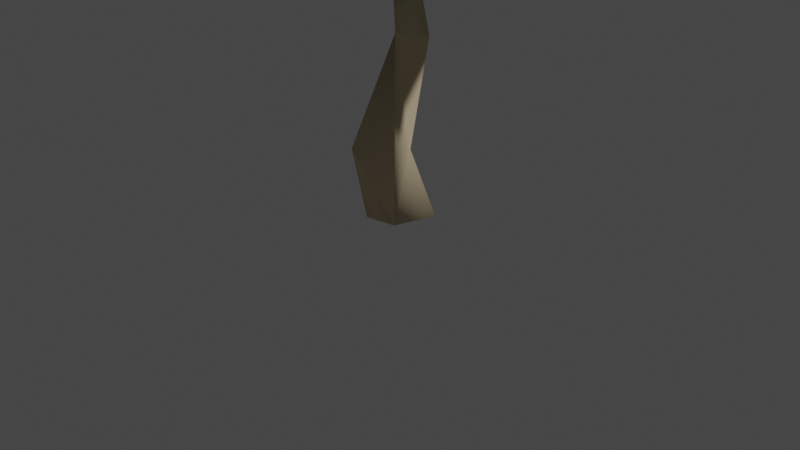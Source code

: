 # Source: Palm.blend  (saved by Blender 2.80.75; exported with 4.5.12 LTS)
import bpy
from mathutils import Matrix  # noqa: F401  (used for matrix-valued properties, if any)

bpy.ops.wm.read_factory_settings(use_empty=True)
scene = bpy.context.scene
scene.name = 'Scene'

# ---- collections
col_collection = bpy.data.collections.new('Collection'); scene.collection.children.link(col_collection)

# ---- materials (node trees are filled in below, after node groups)
mat_wood = bpy.data.materials.new('Wood')
mat_wood.use_transparent_shadow = False
mat_wood.diffuse_color = (0.6667, 0.5451, 0.3569, 1.0)
mat_wood.roughness = 1.0
mat_wood.specular_intensity = 0.33
mat_green_leafs = bpy.data.materials.new('Green_leafs')
mat_green_leafs.use_transparent_shadow = False
mat_green_leafs.diffuse_color = (0.298, 0.5294, 0.4275, 1.0)
mat_green_leafs.roughness = 1.0
mat_green_leafs.specular_intensity = 0.33

# ---- material node trees
mat_wood.use_nodes = True; mat_wood.node_tree.nodes.clear()
_N = mat_wood.node_tree.nodes; _L = mat_wood.node_tree.links
n0 = _N.new('ShaderNodeOutputMaterial'); n0.name = 'Material Output'; n0.location = (300, 300)
n1 = _N.new('ShaderNodeBsdfPrincipled'); n1.name = 'Principled BSDF'; n1.location = (10, 300)
n1.distribution = 'GGX'
n1.subsurface_method = 'BURLEY'
n1.inputs[0].default_value = (0.6667, 0.5451, 0.3569, 1.0)
n1.inputs[2].default_value = 1.0
n1.inputs[3].default_value = 1.45
n1.inputs[13].default_value = 0.33
n1.inputs[27].default_value = (0.0, 0.0, 0.0, 1.0)
n1.inputs[28].default_value = 1.0
_L.new(n1.outputs[0], n0.inputs[0])
n0.is_active_output = True
mat_green_leafs.use_nodes = True; mat_green_leafs.node_tree.nodes.clear()
_N = mat_green_leafs.node_tree.nodes; _L = mat_green_leafs.node_tree.links
n0 = _N.new('ShaderNodeOutputMaterial'); n0.name = 'Material Output'; n0.location = (300, 300)
n1 = _N.new('ShaderNodeBsdfPrincipled'); n1.name = 'Principled BSDF'; n1.location = (10, 300)
n1.distribution = 'GGX'
n1.subsurface_method = 'BURLEY'
n1.inputs[0].default_value = (0.298, 0.5294, 0.4275, 1.0)
n1.inputs[2].default_value = 1.0
n1.inputs[3].default_value = 1.45
n1.inputs[13].default_value = 0.33
n1.inputs[27].default_value = (0.0, 0.0, 0.0, 1.0)
n1.inputs[28].default_value = 1.0
_L.new(n1.outputs[0], n0.inputs[0])
n0.is_active_output = True

# ---- world
world_world = bpy.data.worlds.new('World'); scene.world = world_world
world_world.use_nodes = True; world_world.node_tree.nodes.clear()
_N = world_world.node_tree.nodes; _L = world_world.node_tree.links
n0 = _N.new('ShaderNodeOutputWorld'); n0.name = 'World Output'; n0.location = (300, 300)
n1 = _N.new('ShaderNodeBackground'); n1.name = 'Background'; n1.location = (10, 300)
n1.inputs[0].default_value = (0.05088, 0.05088, 0.05088, 1.0)
_L.new(n1.outputs[0], n0.inputs[0])
n0.is_active_output = True
world_world.color = (0.05088, 0.05088, 0.05088)
world_world.use_sun_shadow = False
world_world.sun_shadow_jitter_overblur = 0.0

# ---- cameras
cam_camera = bpy.data.cameras.new('Camera')
cam_camera.clip_end = 100.0
cam_camera.ortho_scale = 7.314

# ---- lights
light_light = bpy.data.lights.new('Light', 'POINT')
light_light.transmission_factor = 0.0
light_light.energy = 1000.0
light_light.shadow_soft_size = 0.1
light_light.shadow_maximum_resolution = 0.006
light_light.use_absolute_resolution = True

# ---- meshes
me_naturepack_061 = bpy.data.meshes.new('naturePack_061')
me_naturepack_061.from_pydata([(1.391, 0.8346, -1.537), (1.852, 0.1561, -1.844), (1.331, 0.1561, -1.844), (1.792, 0.8346, -1.537), (1.763, 2.029, -1.511), (2.06, 2.029, -1.511), (1.476, 2.918, -1.707), (1.707, 2.918, -1.707), (1.707, 2.918, -1.476), (1.476, 2.918, -1.476), (1.763, 2.029, -1.214), (1.391, 0.8346, -1.135), (1.331, 0.1561, -1.323), (1.367, 0.0, -1.359), (1.367, 0.0, -1.808), (1.816, 0.0, -1.808), (1.816, 0.0, -1.359), (1.852, 0.1561, -1.323), (1.792, 0.8346, -1.135), (2.06, 2.029, -1.214), (1.461, 3.17, -1.461), (1.404, 3.084, -1.779), (1.404, 3.084, -1.404), (1.461, 3.17, -1.722), (1.722, 3.17, -1.461), (1.722, 3.17, -1.722), (1.779, 3.084, -1.779), (1.779, 3.084, -1.404), (1.996, 3.25, -1.342), (1.996, 3.25, -1.841), (2.432, 3.25, -1.841), (2.432, 3.25, -1.342), (1.996, 3.01, -1.342), (2.432, 3.01, -1.342), (2.432, 3.01, -1.841), (1.996, 3.01, -1.841), (1.779, 2.918, -1.404), (1.779, 2.918, -1.779), (1.707, 2.918, -1.476), (1.476, 2.918, -1.476), (1.404, 2.918, -1.404), (1.476, 2.918, -1.707), (1.404, 2.918, -1.779), (1.841, 3.01, -1.996), (1.342, 3.01, -1.996), (1.342, 3.25, -1.996), (1.187, 3.01, -1.841), (1.187, 3.25, -1.841), (0.7509, 3.25, -1.841), (0.7509, 3.01, -1.841), (0.7509, 3.01, -1.342), (1.187, 3.01, -1.342), (1.187, 3.25, -1.342), (0.7509, 3.25, -1.342), (0.3095, 3.021, -1.342), (0.3095, 3.021, -1.841), (0.3095, 2.866, -1.841), (0.3095, 2.866, -1.342), (-1.511e-14, 2.729, -1.412), (-1.511e-14, 2.654, -1.412), (-8.085e-13, 2.729, -1.711), (-8.085e-13, 2.654, -1.711), (1.342, 3.01, -1.187), (1.342, 3.25, -1.187), (1.342, 3.01, -0.7509), (1.342, 3.25, -0.7509), (1.342, 2.866, -0.3095), (1.342, 3.021, -0.3095), (1.472, 2.654, -1.521e-13), (1.472, 2.729, -1.521e-13), (1.771, 2.729, -8.308e-13), (1.771, 2.654, -8.308e-13), (1.841, 2.866, -0.3095), (1.841, 3.01, -0.7509), (1.841, 3.01, -1.187), (1.841, 3.25, -1.187), (1.841, 3.25, -0.7509), (1.841, 3.021, -0.3095), (1.841, 3.25, -1.996), (2.874, 3.021, -1.841), (2.874, 2.866, -1.841), (3.183, 2.729, -1.771), (3.183, 2.654, -1.771), (3.183, 2.729, -1.472), (3.183, 2.654, -1.472), (2.874, 2.866, -1.342), (2.874, 3.021, -1.342), (1.841, 3.01, -2.432), (1.841, 3.25, -2.432), (1.841, 2.866, -2.874), (1.841, 3.021, -2.874), (1.711, 2.654, -3.183), (1.711, 2.729, -3.183), (1.412, 2.729, -3.183), (1.412, 2.654, -3.183), (1.342, 2.866, -2.874), (1.342, 3.01, -2.432), (1.342, 3.25, -2.432), (1.342, 3.021, -2.874), (1.707, 2.918, -1.707)], [], [(0, 1, 2), (1, 0, 3), (4, 3, 0), (3, 4, 5), (6, 5, 4), (5, 6, 7), (6, 8, 7), (8, 6, 9), (4, 9, 6), (9, 4, 10), (0, 10, 4), (10, 0, 11), (0, 12, 11), (12, 0, 2), (2, 13, 12), (13, 2, 14), (2, 15, 14), (15, 2, 1), (1, 16, 15), (16, 1, 17), (3, 17, 1), (17, 3, 18), (3, 19, 18), (19, 3, 5), (5, 8, 19), (8, 5, 7), (8, 10, 19), (10, 8, 9), (11, 19, 10), (19, 11, 18), (12, 18, 11), (18, 12, 17), (13, 17, 12), (17, 13, 16), (13, 15, 16), (15, 13, 14), (20, 21, 22), (21, 20, 23), (24, 23, 20), (23, 24, 25), (24, 26, 25), (26, 24, 27), (24, 22, 27), (22, 24, 20), (27, 21, 22), (21, 27, 26), (28, 26, 27), (26, 28, 29), (28, 30, 29), (30, 28, 31), (32, 31, 28), (31, 32, 33), (32, 34, 33), (34, 32, 35), (36, 35, 32), (35, 36, 37), (36, 38, 37), (36, 39, 38), (40, 39, 36), (39, 40, 41), (42, 41, 40), (41, 42, 37), (42, 43, 37), (43, 42, 44), (42, 45, 44), (45, 42, 21), (46, 21, 42), (21, 46, 47), (46, 48, 47), (48, 46, 49), (46, 50, 49), (50, 46, 51), (42, 51, 46), (51, 42, 40), (22, 51, 40), (51, 22, 52), (21, 52, 22), (52, 21, 47), (47, 53, 52), (53, 47, 48), (48, 54, 53), (54, 48, 55), (49, 55, 48), (55, 49, 56), (49, 57, 56), (57, 49, 50), (50, 54, 57), (54, 50, 53), (50, 52, 53), (52, 50, 51), (58, 57, 54), (57, 58, 59), (60, 59, 58), (59, 60, 61), (60, 56, 61), (56, 60, 55), (58, 55, 60), (55, 58, 54), (56, 59, 61), (59, 56, 57), (62, 22, 40), (22, 62, 63), (64, 63, 62), (63, 64, 65), (66, 65, 64), (65, 66, 67), (68, 67, 66), (67, 68, 69), (68, 70, 69), (70, 68, 71), (68, 72, 71), (72, 68, 66), (66, 73, 72), (73, 66, 64), (64, 74, 73), (74, 64, 62), (40, 74, 62), (74, 40, 36), (36, 75, 74), (75, 36, 27), (32, 27, 36), (27, 32, 28), (22, 75, 27), (75, 22, 63), (65, 75, 63), (75, 65, 76), (67, 76, 65), (76, 67, 77), (69, 77, 67), (77, 69, 70), (70, 72, 77), (72, 70, 71), (73, 77, 72), (77, 73, 76), (74, 76, 73), (76, 74, 75), (21, 78, 45), (78, 21, 26), (23, 26, 21), (26, 23, 25), (26, 43, 78), (43, 26, 37), (26, 35, 37), (35, 26, 29), (29, 34, 35), (34, 29, 30), (79, 34, 30), (34, 79, 80), (81, 80, 79), (80, 81, 82), (83, 82, 81), (82, 83, 84), (83, 85, 84), (85, 83, 86), (81, 86, 83), (86, 81, 79), (79, 31, 86), (31, 79, 30), (33, 86, 31), (86, 33, 85), (33, 80, 85), (80, 33, 34), (82, 85, 80), (85, 82, 84), (87, 78, 43), (78, 87, 88), (89, 88, 87), (88, 89, 90), (91, 90, 89), (90, 91, 92), (91, 93, 92), (93, 91, 94), (89, 94, 91), (94, 89, 95), (89, 96, 95), (96, 89, 87), (87, 44, 96), (44, 87, 43), (44, 97, 96), (97, 44, 45), (45, 88, 97), (88, 45, 78), (90, 97, 88), (97, 90, 98), (90, 93, 98), (93, 90, 92), (93, 95, 98), (95, 93, 94), (96, 98, 95), (98, 96, 97), (41, 37, 99), (99, 37, 38), (39, 99, 38), (99, 39, 41)])
me_naturepack_061.polygons.foreach_set('use_smooth', [True] * 194)
me_naturepack_061.polygons.foreach_set('material_index', [0, 0, 0, 0, 0, 0, 0, 0, 0, 0, 0, 0, 0, 0, 0, 0, 0, 0, 0, 0, 0, 0, 0, 0, 0, 0, 0, 0, 0, 0, 0, 0, 0, 0, 0, 0, 1, 1, 1, 1, 1, 1, 1, 1, 1, 1, 1, 1, 1, 1, 1, 1, 1, 1, 1, 1, 1, 1, 1, 1, 1, 1, 1, 1, 1, 1, 1, 1, 1, 1, 1, 1, 1, 1, 1, 1, 1, 1, 1, 1, 1, 1, 1, 1, 1, 1, 1, 1, 1, 1, 1, 1, 1, 1, 1, 1, 1, 1, 1, 1, 1, 1, 1, 1, 1, 1, 1, 1, 1, 1, 1, 1, 1, 1, 1, 1, 1, 1, 1, 1, 1, 1, 1, 1, 1, 1, 1, 1, 1, 1, 1, 1, 1, 1, 1, 1, 1, 1, 1, 1, 1, 1, 1, 1, 1, 1, 1, 1, 1, 1, 1, 1, 1, 1, 1, 1, 1, 1, 1, 1, 1, 1, 1, 1, 1, 1, 1, 1, 1, 1, 1, 1, 1, 1, 1, 1, 1, 1, 1, 1, 1, 1, 1, 1, 1, 1, 1, 1, 1, 1, 1, 1, 1, 1])
_k = set([(0, 2), (0, 3), (0, 4), (0, 11), (1, 2), (1, 3), (1, 15), (1, 17), (2, 12), (2, 14), (3, 5), (3, 18), (4, 5), (4, 6), (4, 10), (5, 7), (5, 19), (6, 7), (6, 9), (7, 8), (8, 9), (8, 19), (9, 10), (10, 11), (10, 19), (11, 12), (11, 18), (12, 13), (12, 17), (13, 14), (13, 16), (14, 15), (15, 16), (16, 17), (17, 18), (18, 19), (20, 22), (20, 23), (20, 24), (21, 23), (21, 42), (21, 45), (21, 47), (21, 52), (22, 40), (22, 52), (22, 63), (22, 75), (23, 25), (24, 25), (24, 26), (24, 27), (25, 26), (26, 29), (26, 37), (26, 78), (27, 28), (27, 36), (27, 75), (28, 29), (28, 31), (28, 32), (29, 30), (29, 35), (30, 31), (30, 79), (31, 86), (32, 33), (32, 35), (32, 36), (33, 34), (33, 85), (34, 35), (34, 80), (35, 37), (36, 37), (36, 40), (36, 74), (37, 42), (37, 43), (40, 42), (40, 51), (40, 62), (42, 44), (42, 46), (43, 44), (43, 78), (43, 87), (44, 45), (44, 96), (45, 78), (45, 97), (46, 47), (46, 49), (46, 51), (47, 48), (47, 52), (48, 53), (48, 55), (49, 50), (49, 56), (50, 51), (50, 57), (51, 52), (52, 53), (53, 54), (54, 55), (54, 57), (54, 58), (55, 56), (55, 60), (56, 57), (56, 61), (57, 59), (58, 59), (58, 60), (59, 61), (60, 61), (62, 63), (62, 64), (62, 74), (63, 65), (63, 75), (64, 66), (64, 73), (65, 67), (65, 76), (66, 67), (66, 68), (66, 72), (67, 69), (67, 77), (68, 69), (68, 71), (69, 70), (70, 71), (70, 77), (71, 72), (72, 73), (72, 77), (73, 74), (74, 75), (75, 76), (76, 77), (78, 88), (79, 80), (79, 81), (79, 86), (80, 82), (80, 85), (81, 82), (81, 83), (82, 84), (83, 84), (83, 86), (84, 85), (85, 86), (87, 89), (87, 96), (88, 90), (88, 97), (89, 90), (89, 91), (89, 95), (90, 92), (90, 98), (91, 92), (91, 94), (92, 93), (93, 94), (93, 98), (94, 95), (95, 96), (95, 98), (97, 98)])
me_naturepack_061.attributes.new('sharp_edge', 'BOOLEAN', 'EDGE').data.foreach_set('value', [ (min(e.vertices), max(e.vertices)) in _k for e in me_naturepack_061.edges])
_uv = me_naturepack_061.uv_layers.new(name='UVMap')
_uv.uv.foreach_set('vector', [-2.988, 46.5, -25.98, -0.5505, -7.91e-16, -0.5505, -25.98, -0.5505, -2.988, 46.5, -23.0, 46.5, -21.52, 132.8, -23.0, 54.45, -2.988, 54.45, -23.0, 54.45, -21.52, 132.8, -36.32, 132.8, -7.218, 192.8, -36.32, 133.7, -21.52, 133.7, -36.32, 133.7, -7.218, 192.8, -18.77, 192.8, 7.218, 24.59, 18.77, 13.05, 18.77, 24.59, 18.77, 13.05, 7.218, 24.59, 7.218, 13.05, -14.81, 124.1, -13.05, 184.1, -24.59, 184.1, -13.05, 184.1, -14.81, 124.1, 0.0, 124.1, -16.1, 53.94, -6.201e-16, 134.5, -14.81, 134.5, -6.201e-16, 134.5, -16.1, 53.94, 3.908, 53.94, -16.1, 54.8, -5.434, 10.21, 3.908, 54.8, -5.434, 10.21, -16.1, 54.8, -31.42, 10.21, -31.42, 10.08, -7.253, -0.3182, -5.434, 10.08, -7.253, -0.3182, -31.42, 10.08, -29.6, -0.3182, -9.503e-17, 15.58, -24.17, 5.179, -1.819, 5.179, -24.17, 5.179, -9.503e-17, 15.58, -25.98, 15.58, 31.42, 14.62, 7.253, 4.228, 29.6, 4.228, 7.253, 4.228, 31.42, 14.62, 5.434, 14.62, 16.1, 53.06, 5.434, 8.472, 31.42, 8.472, 5.434, 8.472, 16.1, 53.06, -3.908, 53.06, 16.1, 57.81, -1.396e-15, 137.3, -3.908, 57.81, -1.396e-15, 137.3, 16.1, 57.81, 14.81, 137.3, 14.81, 116.9, 13.05, 177.8, -8.868e-15, 116.9, 13.05, 177.8, 14.81, 116.9, 24.59, 177.8, 18.77, 189.6, 21.52, 129.9, 36.32, 129.9, 21.52, 129.9, 18.77, 189.6, 7.218, 189.6, 2.988, 54.46, 36.32, 132.9, 21.52, 132.9, 36.32, 132.9, 2.988, 54.46, 23.0, 54.46, -3.228e-17, 8.901, 23.0, 54.36, 2.988, 54.36, 23.0, 54.36, -3.228e-17, 8.901, 25.98, 8.901, 1.819, -1.269, 25.98, 9.128, 0.0, 9.128, 25.98, 9.128, 1.819, -1.269, 24.17, -1.269, -1.819, 7.253, -24.17, 29.6, -24.17, 7.253, -24.17, 29.6, -1.819, 7.253, -1.819, 29.6, -100.3, 84.49, -122.1, 77.44, -96.45, 77.44, -122.1, 77.44, -100.3, 84.49, -118.3, 84.49, 118.3, 100.3, 100.3, 118.3, 100.3, 100.3, 100.3, 118.3, 118.3, 100.3, 118.3, 118.3, 100.3, -34.97, 122.1, -42.02, 118.3, -34.97, 122.1, -42.02, 100.3, -34.97, 96.45, -42.02, 118.3, 84.49, 96.45, 77.44, 122.1, 77.44, 96.45, 77.44, 118.3, 84.49, 100.3, 84.49, 122.1, 96.45, 96.45, 122.1, 96.45, 96.45, 96.45, 122.1, 122.1, 96.45, 122.1, 122.1, -92.17, 133.8, -122.1, 115.0, -96.45, 115.0, -122.1, 115.0, -92.17, 133.8, -126.4, 133.8, 137.1, 92.17, 167.0, 126.4, 137.1, 126.4, 167.0, 126.4, 137.1, 92.17, 167.0, 92.17, 137.1, 24.41, 167.0, 40.94, 137.1, 40.94, 167.0, 40.94, 137.1, 24.41, 167.0, 24.41, -137.1, 92.17, -167.0, 126.4, -167.0, 92.17, -167.0, 126.4, -137.1, 92.17, -137.1, 126.4, 96.45, 119.6, 126.4, 135.8, 92.17, 135.8, 126.4, 135.8, 96.45, 119.6, 122.1, 119.6, -122.1, 96.45, -117.3, 101.3, -122.1, 122.1, -122.1, 96.45, -101.3, 101.3, -117.3, 101.3, -96.45, 96.45, -101.3, 101.3, -122.1, 96.45, -101.3, 101.3, -96.45, 96.45, -101.3, 117.3, -96.45, 122.1, -101.3, 117.3, -96.45, 96.45, -101.3, 117.3, -96.45, 122.1, -122.1, 122.1, -96.45, 119.6, -126.4, 135.8, -122.1, 119.6, -126.4, 135.8, -96.45, 119.6, -92.17, 135.8, -90.89, 18.11, -106.4, 40.94, -106.4, 24.41, -106.4, 40.94, -90.89, 18.11, -90.89, 29.53, -43.56, 24.41, -59.12, 29.53, -59.12, 18.11, -59.12, 29.53, -43.56, 24.41, -43.56, 40.94, -81.49, 24.41, -51.57, 40.94, -81.49, 40.94, -51.57, 40.94, -81.49, 24.41, -51.57, 24.41, -81.49, 126.4, -51.57, 92.17, -51.57, 126.4, -51.57, 92.17, -81.49, 126.4, -81.49, 92.17, -122.1, -81.87, -92.17, -65.63, -126.4, -65.63, -92.17, -65.63, -122.1, -81.87, -96.45, -81.87, 119.3, 29.53, 103.7, 24.41, 119.3, 18.11, 103.7, 24.41, 119.3, 29.53, 103.7, 40.94, 122.1, -58.76, 92.17, -39.94, 96.45, -58.76, 92.17, -39.94, 122.1, -58.76, 126.4, -39.94, 81.49, 126.4, 51.57, 92.17, 81.49, 92.17, 51.57, 92.17, 81.49, 126.4, 51.57, 126.4, -126.4, 64.64, -92.17, 30.48, -92.17, 64.64, -92.17, 30.48, -126.4, 64.64, -126.4, 30.48, -51.57, 24.41, -21.26, 25.2, -51.57, 40.94, -21.26, 25.2, -51.57, 24.41, -21.26, 14.57, 126.4, 56.59, 92.17, 24.72, 126.4, 24.72, 92.17, 24.72, 126.4, 56.59, 92.17, 56.59, 51.57, 24.41, 21.26, 25.2, 21.26, 14.57, 21.26, 25.2, 51.57, 24.41, 51.57, 40.94, 51.57, 24.41, 81.49, 40.94, 51.57, 40.94, 81.49, 40.94, 51.57, 24.41, 81.49, 24.41, -21.29, 5.118, 0.5018, 14.57, 0.5018, 25.2, 0.5018, 14.57, -21.29, 5.118, -21.29, 0.0, -117.5, 5.118, -96.95, 0.0, -96.95, 5.118, -96.95, 0.0, -117.5, 5.118, -117.5, 0.0, -45.47, 5.118, -68.52, 14.57, -45.47, 3.56e-14, -68.52, 14.57, -45.47, 5.118, -68.52, 25.2, -96.95, 3.515, -126.4, 32.75, -117.5, 3.515, -126.4, 32.75, -96.95, 3.515, -92.17, 32.75, 126.4, 25.77, 96.95, 2.107e-10, 117.5, 2.106e-10, 96.95, 2.107e-10, 126.4, 25.77, 92.17, 25.77, -103.7, 24.41, -119.3, 29.53, -119.3, 18.11, -119.3, 29.53, -103.7, 24.41, -103.7, 40.94, -51.57, 24.41, -81.49, 40.94, -81.49, 24.41, -81.49, 40.94, -51.57, 24.41, -51.57, 40.94, -21.26, 14.57, -51.57, 40.94, -51.57, 24.41, -51.57, 40.94, -21.26, 14.57, -21.26, 25.2, 39.11, -3.063e-14, 16.06, 25.2, 16.06, 14.57, 16.06, 25.2, 39.11, -3.063e-14, 39.11, 5.118, 101.1, 0.0, 121.6, 5.118, 101.1, 5.118, 121.6, 5.118, 101.1, 0.0, 121.6, 0.0, -101.1, -1.801e-10, -126.4, 25.77, -121.6, -1.8e-10, -126.4, 25.77, -101.1, -1.801e-10, -92.17, 25.77, -92.17, 24.72, -126.4, 56.59, -126.4, 24.72, -126.4, 56.59, -92.17, 24.72, -92.17, 56.59, -92.17, 51.57, -126.4, 81.49, -126.4, 51.57, -126.4, 81.49, -92.17, 51.57, -92.17, 81.49, 96.45, -81.87, 126.4, -65.63, 92.17, -65.63, 126.4, -65.63, 96.45, -81.87, 122.1, -81.87, 59.12, 18.11, 43.56, 40.94, 43.56, 24.41, 43.56, 40.94, 59.12, 18.11, 59.12, 29.53, 106.4, 24.41, 90.89, 29.53, 90.89, 18.11, 90.89, 29.53, 106.4, 24.41, 106.4, 40.94, -96.45, -58.76, -126.4, -39.94, -122.1, -58.76, -126.4, -39.94, -96.45, -58.76, -92.17, -39.94, 92.17, 51.57, 126.4, 81.49, 92.17, 81.49, 126.4, 81.49, 92.17, 51.57, 126.4, 51.57, 92.17, 30.48, 126.4, 64.64, 92.17, 64.64, 126.4, 64.64, 92.17, 30.48, 126.4, 30.48, 101.1, 3.515, 126.4, 32.75, 92.17, 32.75, 126.4, 32.75, 101.1, 3.515, 121.6, 3.515, 26.71, 5.118, 48.49, 14.57, 48.49, 25.2, 48.49, 14.57, 26.71, 5.118, 26.71, 0.0, 51.57, 24.41, 21.26, 25.2, 21.26, 14.57, 21.26, 25.2, 51.57, 24.41, 51.57, 40.94, 81.49, 24.41, 51.57, 40.94, 51.57, 24.41, 51.57, 40.94, 81.49, 24.41, 81.49, 40.94, 96.45, 115.0, 126.4, 133.8, 92.17, 133.8, 126.4, 133.8, 96.45, 115.0, 122.1, 115.0, -100.3, -34.97, -122.1, -42.02, -96.45, -42.02, -122.1, -42.02, -100.3, -34.97, -118.3, -34.97, 151.0, 29.53, 166.6, 24.41, 166.6, 40.94, 166.6, 24.41, 151.0, 29.53, 151.0, 18.11, -151.0, 29.53, -166.6, 24.41, -151.0, 18.11, -166.6, 24.41, -151.0, 29.53, -166.6, 40.94, -137.1, 40.94, -167.0, 24.41, -137.1, 24.41, -167.0, 24.41, -137.1, 40.94, -167.0, 40.94, -197.3, 25.2, -167.0, 24.41, -167.0, 40.94, -167.0, 24.41, -197.3, 25.2, -197.3, 14.57, -186.6, 5.118, -164.8, 14.57, -164.8, 25.2, -164.8, 14.57, -186.6, 5.118, -186.6, 0.0, 101.1, 5.118, 121.6, 0.0, 121.6, 5.118, 121.6, 0.0, 101.1, 5.118, 101.1, 0.0, 240.7, 5.118, 217.6, 14.57, 240.7, -2.838e-15, 217.6, 14.57, 240.7, 5.118, 217.6, 25.2, 121.6, -155.4, 92.17, -126.2, 101.1, -155.4, 92.17, -126.2, 121.6, -155.4, 126.4, -126.2, 126.4, -163.5, 92.17, -129.3, 92.17, -163.5, 92.17, -129.3, 126.4, -163.5, 126.4, -129.3, 167.0, 24.41, 197.3, 25.2, 167.0, 40.94, 197.3, 25.2, 167.0, 24.41, 197.3, 14.57, -92.17, -151.3, -126.4, -183.2, -92.17, -183.2, -126.4, -183.2, -92.17, -151.3, -126.4, -151.3, -121.6, -180.3, -92.17, -154.5, -126.4, -154.5, -92.17, -154.5, -121.6, -180.3, -101.1, -180.3, 167.0, 24.41, 137.1, 40.94, 137.1, 24.41, 137.1, 40.94, 167.0, 24.41, 167.0, 40.94, 197.3, 14.57, 167.0, 40.94, 167.0, 24.41, 167.0, 40.94, 197.3, 14.57, 197.3, 25.2, 156.1, 6.34e-14, 133.1, 25.2, 133.1, 14.57, 133.1, 25.2, 156.1, 6.34e-14, 156.1, 5.118, -117.5, 0.0, -96.95, 5.118, -117.5, 5.118, -96.95, 5.118, -117.5, 0.0, -96.95, 0.0, 126.4, -154.5, 96.95, -180.3, 117.5, -180.3, 96.95, -180.3, 126.4, -154.5, 92.17, -154.5, 126.4, -183.2, 92.17, -151.3, 92.17, -183.2, 92.17, -151.3, 126.4, -183.2, 126.4, -151.3, -126.4, 167.0, -92.17, 137.1, -92.17, 167.0, -92.17, 137.1, -126.4, 167.0, -126.4, 137.1, -137.1, 24.41, -167.0, 40.94, -167.0, 24.41, -167.0, 40.94, -137.1, 24.41, -137.1, 40.94, 92.17, 137.1, 126.4, 167.0, 92.17, 167.0, 126.4, 167.0, 92.17, 137.1, 126.4, 137.1, -126.4, -163.5, -92.17, -129.3, -126.4, -129.3, -92.17, -129.3, -126.4, -163.5, -92.17, -163.5, -126.4, -126.2, -96.95, -155.4, -92.17, -126.2, -96.95, -155.4, -126.4, -126.2, -117.5, -155.4, -234.6, 5.118, -212.8, 14.57, -212.8, 25.2, -212.8, 14.57, -234.6, 5.118, -234.6, 0.0, -167.0, 24.41, -197.3, 25.2, -197.3, 14.57, -197.3, 25.2, -167.0, 24.41, -167.0, 40.94, -101.3, 117.3, -122.1, 122.1, -117.3, 117.3, -117.3, 117.3, -122.1, 122.1, -117.3, 101.3, -101.3, 101.3, -117.3, 117.3, -117.3, 101.3, -117.3, 117.3, -101.3, 101.3, -101.3, 117.3])
me_naturepack_061.materials.append(mat_wood)
me_naturepack_061.materials.append(mat_green_leafs)
me_naturepack_061.use_remesh_preserve_volume = False
me_naturepack_061.use_remesh_preserve_attributes = False
me_naturepack_061.use_mirror_vertex_groups = False
me_naturepack_061.update()
me_naturepack_061.normals_split_custom_set([tuple(v) for v in zip(*[iter([6.145e-06, 0.2531, -0.9674, -9.14e-06, 0.2531, -0.9674, 1.614e-06, 0.2531, -0.9674, -9.14e-06, 0.2531, -0.9674, 6.145e-06, 0.2531, -0.9674, 1.445e-06, 0.2531, -0.9674, -2.995e-07, 0.01258, -0.9999, 5.614e-07, 0.01258, -0.9999, 6.899e-07, 0.01258, -0.9999, 5.614e-07, 0.01258, -0.9999, -2.995e-07, 0.01258, -0.9999, -4.222e-07, 0.01258, -0.9999, -7.335e-06, -0.1267, -0.9919, -1.005e-05, -0.1267, -0.9919, 1.546e-06, -0.1267, -0.9919, -1.005e-05, -0.1267, -0.9919, -7.335e-06, -0.1267, -0.9919, 6.724e-07, -0.1267, -0.9919, 0.0, 1.0, 0.0, 0.0, 1.0, 0.0, 0.0, 1.0, 0.0, 0.0, 1.0, 0.0, 0.0, 1.0, 0.0, 0.0, 1.0, 0.0, -0.9831, -0.1833, 2.428e-06, -0.9831, -0.1833, 9.943e-07, -0.9831, -0.1833, 6.929e-07, -0.9831, -0.1833, 9.943e-07, -0.9831, -0.1833, 2.428e-06, -0.9831, -0.1833, -7.425e-06, -0.9842, 0.1769, 8.888e-06, -0.9842, 0.1769, -2.483e-06, -0.9842, 0.1769, -1.432e-06, -0.9842, 0.1769, -2.483e-06, -0.9842, 0.1769, 8.888e-06, -0.9842, 0.1769, 2.161e-07, -0.9987, 0.05097, 5.588e-07, -0.9987, 0.05097, -1.788e-06, -0.9987, 0.05097, -7.129e-08, -0.9987, 0.05097, -1.788e-06, -0.9987, 0.05097, 5.588e-07, -0.9987, 0.05097, -1.414e-06, -0.991, -0.1338, 4.414e-07, -0.991, -0.1338, 1.371e-06, -0.991, -0.1338, 2.314e-07, -0.991, -0.1338, 1.371e-06, -0.991, -0.1338, 4.414e-07, -0.991, -0.1338, -2.129e-06, -2.314e-07, -0.1338, -0.991, 2.129e-06, -0.1338, -0.991, -1.369e-06, -0.1338, -0.991, 2.129e-06, -0.1338, -0.991, -2.314e-07, -0.1338, -0.991, -4.414e-07, -0.1338, -0.991, 0.991, -0.1338, -2.427e-07, 0.991, -0.1338, 2.072e-06, 0.991, -0.1338, -1.429e-06, 0.991, -0.1338, 2.072e-06, 0.991, -0.1338, -2.427e-07, 0.991, -0.1338, -4.936e-07, 0.9987, 0.05097, -9.846e-07, 0.9987, 0.05097, -2.735e-06, 0.9987, 0.05097, 1.322e-07, 0.9987, 0.05097, -2.735e-06, 0.9987, 0.05097, -9.846e-07, 0.9987, 0.05097, 8.857e-07, 0.9917, -0.1282, -2.545e-06, 0.9917, -0.1282, 2.484e-06, 0.9917, -0.1282, 7.284e-06, 0.9917, -0.1282, 2.484e-06, 0.9917, -0.1282, -2.545e-06, 0.9917, -0.1282, -4.475e-06, 0.9748, 0.2232, 4.129e-06, 0.9748, 0.2232, 1.345e-06, 0.9748, 0.2232, 7.484e-07, 0.9748, 0.2232, 1.345e-06, 0.9748, 0.2232, 4.129e-06, 0.9748, 0.2232, 2.245e-06, 5.545e-06, 0.1678, 0.9858, -4.82e-07, 0.1678, 0.9858, -1.039e-05, 0.1678, 0.9858, -4.82e-07, 0.1678, 0.9858, 5.545e-06, 0.1678, 0.9858, 5.547e-06, 0.1678, 0.9858, 1.558e-06, 0.03786, 0.9993, 1.002e-06, 0.03786, 0.9993, 1.77e-08, 0.03786, 0.9993, 1.002e-06, 0.03786, 0.9993, 1.558e-06, 0.03786, 0.9993, 1.99e-06, 0.03786, 0.9993, 2.226e-06, -0.1576, 0.9875, 2.984e-06, -0.1576, 0.9875, 2.006e-06, -0.1576, 0.9875, 2.984e-06, -0.1576, 0.9875, 2.226e-06, -0.1576, 0.9875, -7.153e-06, -0.1576, 0.9875, -2.072e-06, -0.1338, 0.991, 2.427e-07, -0.1338, 0.991, 4.88e-07, -0.1338, 0.991, 2.427e-07, -0.1338, 0.991, -2.072e-06, -0.1338, 0.991, 1.429e-06, -0.1338, 0.991, 0.0, -1.0, 0.0, 0.0, -1.0, 0.0, 0.0, -1.0, 0.0, 0.0, -1.0, 0.0, 0.0, -1.0, 0.0, 0.0, -1.0, 0.0, -0.8375, 0.5464, 0.0, -0.8375, 0.5464, 0.0, -0.8375, 0.5464, 0.0, -0.8375, 0.5464, 0.0, -0.8375, 0.5464, 0.0, -0.8375, 0.5464, 0.0, 0.0, 1.0, 0.0, 0.0, 1.0, 0.0, 0.0, 1.0, 0.0, 0.0, 1.0, 0.0, 0.0, 1.0, 0.0, 0.0, 1.0, 0.0, 0.8375, 0.5464, 0.0, 0.8375, 0.5464, 0.0, 0.8375, 0.5464, 0.0, 0.8375, 0.5464, 0.0, 0.8375, 0.5464, 0.0, 0.8375, 0.5464, 0.0, 0.0, 0.5464, 0.8375, 0.0, 0.5464, 0.8375, 0.0, 0.5464, 0.8375, 0.0, 0.5464, 0.8375, 0.0, 0.5464, 0.8375, 0.0, 0.5464, 0.8375, 0.0, 1.0, 0.0, 0.0, 1.0, 0.0, 0.0, 1.0, 0.0, 0.0, 1.0, 0.0, 0.0, 1.0, 0.0, 0.0, 1.0, 0.0, -0.6067, 0.795, 0.0, -0.6067, 0.795, 0.0, -0.6067, 0.795, 0.0, -0.6067, 0.795, 0.0, -0.6067, 0.795, 0.0, -0.6067, 0.795, 0.0, 0.0, 1.0, 0.0, 0.0, 1.0, 0.0, 0.0, 1.0, 0.0, 0.0, 1.0, 0.0, 0.0, 1.0, 0.0, 0.0, 1.0, 0.0, 0.0, 0.0, 1.0, 0.0, 0.0, 1.0, 0.0, 0.0, 1.0, 0.0, 0.0, 1.0, 0.0, 0.0, 1.0, 0.0, 0.0, 1.0, 0.0, -1.0, 0.0, 0.0, -1.0, 0.0, 0.0, -1.0, 0.0, 0.0, -1.0, 0.0, 0.0, -1.0, 0.0, 0.0, -1.0, 0.0, 0.3881, -0.9216, 0.0, 0.3881, -0.9216, 0.0, 0.3881, -0.9216, 0.0, 0.3881, -0.9216, 0.0, 0.3881, -0.9216, 0.0, 0.3881, -0.9216, 0.0, 0.0, -1.0, 0.0, 0.0, -1.0, 0.0, 0.0, -1.0, -1.276e-06, 0.0, -1.0, 0.0, 0.0, -1.0, 0.0, 0.0, -1.0, 0.0, 0.0, -1.0, 0.0, 0.0, -1.0, 0.0, 0.0, -1.0, 0.0, 0.0, -1.0, 0.0, 0.0, -1.0, 0.0, 0.0, -1.0, -1.327e-07, 0.0, -1.0, 0.0, 0.0, -1.0, -1.327e-07, 0.0, -1.0, 0.0, 0.0, -1.0, -1.327e-07, 0.0, -1.0, 0.0, 0.0, -1.0, -1.276e-06, 0.0, -0.9216, -0.3881, 0.0, -0.9216, -0.3881, 0.0, -0.9216, -0.3881, 0.0, -0.9216, -0.3881, 0.0, -0.9216, -0.3881, 0.0, -0.9216, -0.3881, -0.9614, 0.0, 0.2752, -0.9614, 0.0, 0.2752, -0.9614, 0.0, 0.2752, -0.9614, 0.0, 0.2752, -0.9614, 0.0, 0.2752, -0.9614, 0.0, 0.2752, 0.2752, 0.0, -0.9614, 0.2752, 0.0, -0.9614, 0.2752, 0.0, -0.9614, 0.2752, 0.0, -0.9614, 0.2752, 0.0, -0.9614, 0.2752, 0.0, -0.9614, 0.0, 0.0, -1.0, 0.0, 0.0, -1.0, 0.0, 0.0, -1.0, 0.0, 0.0, -1.0, 0.0, 0.0, -1.0, 0.0, 0.0, -1.0, 0.0, -1.0, 0.0, 0.0, -1.0, 0.0, 0.0, -1.0, 0.0, 0.0, -1.0, 0.0, 0.0, -1.0, 0.0, 0.0, -1.0, 0.0, -0.3881, -0.9216, 0.0, -0.3881, -0.9216, 0.0, -0.3881, -0.9216, 0.0, -0.3881, -0.9216, 0.0, -0.3881, -0.9216, 0.0, -0.3881, -0.9216, 0.0, 0.2752, 0.0, 0.9614, 0.2752, 0.0, 0.9614, 0.2752, 0.0, 0.9614, 0.2752, 0.0, 0.9614, 0.2752, 0.0, 0.9614, 0.2752, 0.0, 0.9614, 0.6067, 0.795, 0.0, 0.6067, 0.795, 0.0, 0.6067, 0.795, 0.0, 0.6067, 0.795, 0.0, 0.6067, 0.795, 0.0, 0.6067, 0.795, 0.0, 0.0, 1.0, 0.0, 0.0, 1.0, 0.0, 0.0, 1.0, 0.0, 0.0, 1.0, 0.0, 0.0, 1.0, 0.0, 0.0, 1.0, 0.0, -0.461, 0.8874, 0.0, -0.461, 0.8874, 0.0, -0.461, 0.8874, 0.0, -0.461, 0.8874, 0.0, -0.461, 0.8874, 0.0, -0.461, 0.8874, 0.0, 0.0, 0.0, -1.0, 0.0, 0.0, -1.0, 0.0, 0.0, -1.0, 0.0, 0.0, -1.0, 0.0, 0.0, -1.0, 0.0, 0.0, -1.0, 0.3088, -0.9511, 0.0, 0.3088, -0.9511, 0.0, 0.3088, -0.9511, 0.0, 0.3088, -0.9511, 0.0, 0.3088, -0.9511, 0.0, 0.3088, -0.9511, 0.0, 0.0, 0.0, 1.0, 0.0, 0.0, 1.0, 0.0, 0.0, 1.0, 0.0, 0.0, 1.0, 0.0, 0.0, 1.0, 0.0, 0.0, 1.0, 0.0, 0.0, 1.0, 0.0, 0.0, 1.0, 0.0, 0.0, 1.0, 0.0, 0.0, 1.0, 0.0, 0.0, 1.0, 0.0, 0.0, 1.0, -0.2195, 0.0, 0.9756, -0.2195, 0.0, 0.9756, -0.2195, 0.0, 0.9756, -0.2195, 0.0, 0.9756, -0.2195, 0.0, 0.9756, -0.2195, 0.0, 0.9756, -1.0, 0.0, 2.651e-12, -1.0, 0.0, 2.651e-12, -1.0, 0.0, 2.651e-12, -1.0, 0.0, 2.651e-12, -1.0, 0.0, 2.651e-12, -1.0, 0.0, 2.651e-12, -0.3869, 0.0, -0.9221, -0.3869, 0.0, -0.9221, -0.3869, 0.0, -0.9221, -0.3869, 0.0, -0.9221, -0.3869, 0.0, -0.9221, -0.3869, 0.0, -0.9221, -0.6867, 0.7269, 0.0, -0.6867, 0.7269, 0.0, -0.6867, 0.7269, 0.0, -0.6867, 0.7269, 0.0, -0.6867, 0.7269, 0.0, -0.6867, 0.7269, 0.0, 0.5653, -0.8249, 1.573e-11, 0.5653, -0.8249, 1.536e-11, 0.5653, -0.8249, 3.75e-11, 0.5653, -0.8249, 1.536e-11, 0.5653, -0.8249, 1.573e-11, 0.5653, -0.8249, 0.0, -0.9614, 0.0, -0.2752, -0.9614, 0.0, -0.2752, -0.9614, 0.0, -0.2752, -0.9614, 0.0, -0.2752, -0.9614, 0.0, -0.2752, -0.9614, 0.0, -0.2752, -1.0, 0.0, 0.0, -1.0, 0.0, 0.0, -1.0, 0.0, 0.0, -1.0, 0.0, 0.0, -1.0, 0.0, 0.0, -1.0, 0.0, 0.0, -1.0, 0.0, 0.0, -1.0, 0.0, 0.0, -1.0, 0.0, 0.0, -1.0, 0.0, 0.0, -1.0, 0.0, 0.0, -1.0, 0.0, 0.0, -0.9221, 0.0, 0.3869, -0.9221, 0.0, 0.3869, -0.9221, 0.0, 0.3869, -0.9221, 0.0, 0.3869, -0.9221, 0.0, 0.3869, -0.9221, 0.0, 0.3869, 2.268e-12, 0.0, 1.0, 2.268e-12, 0.0, 1.0, 2.268e-12, 0.0, 1.0, 2.268e-12, 0.0, 1.0, 2.268e-12, 0.0, 1.0, 2.268e-12, 0.0, 1.0, 0.0, -0.8249, -0.5653, 0.0, -0.8249, -0.5653, 0.0, -0.8249, -0.5653, 0.0, -0.8249, -0.5653, 0.0, -0.8249, -0.5653, 0.0, -0.8249, -0.5653, 0.0, -0.9511, -0.3088, 0.0, -0.9511, -0.3088, 0.0, -0.9511, -0.3088, 0.0, -0.9511, -0.3088, 0.0, -0.9511, -0.3088, 0.0, -0.9511, -0.3088, 0.0, -1.0, 0.0, 0.0, -1.0, 0.0, 0.0, -1.0, 0.0, 0.0, -1.0, 0.0, 0.0, -1.0, 0.0, 0.0, -1.0, 0.0, 0.0, -0.9216, 0.3881, 0.0, -0.9216, 0.3881, 0.0, -0.9216, 0.3881, 0.0, -0.9216, 0.3881, 0.0, -0.9216, 0.3881, 0.0, -0.9216, 0.3881, 0.9614, 0.0, -0.2752, 0.9614, 0.0, -0.2752, 0.9614, 0.0, -0.2752, 0.9614, 0.0, -0.2752, 0.9614, 0.0, -0.2752, 0.9614, 0.0, -0.2752, -0.2752, 0.0, 0.9614, -0.2752, 0.0, 0.9614, -0.2752, 0.0, 0.9614, -0.2752, 0.0, 0.9614, -0.2752, 0.0, 0.9614, -0.2752, 0.0, 0.9614, 0.0, 0.795, -0.6067, 0.0, 0.795, -0.6067, 0.0, 0.795, -0.6067, 0.0, 0.795, -0.6067, 0.0, 0.795, -0.6067, 0.0, 0.795, -0.6067, 0.0, 1.0, 0.0, 0.0, 1.0, 0.0, 0.0, 1.0, 0.0, 0.0, 1.0, 0.0, 0.0, 1.0, 0.0, 0.0, 1.0, 0.0, 0.0, 0.8874, 0.461, 0.0, 0.8874, 0.461, 0.0, 0.8874, 0.461, 0.0, 0.8874, 0.461, 0.0, 0.8874, 0.461, 0.0, 0.8874, 0.461, 0.0, 0.7269, 0.6867, 0.0, 0.727, 0.6867, 0.0, 0.727, 0.6867, 0.0, 0.727, 0.6867, 0.0, 0.7269, 0.6867, 0.0, 0.7269, 0.6867, 0.9756, 0.0, 0.2195, 0.9756, 0.0, 0.2195, 0.9756, 0.0, 0.2195, 0.9756, 0.0, 0.2195, 0.9756, 0.0, 0.2195, 0.9756, 0.0, 0.2195, 1.0, 0.0, 0.0, 1.0, 0.0, 0.0, 1.0, 0.0, 0.0, 1.0, 0.0, 0.0, 1.0, 0.0, 0.0, 1.0, 0.0, 0.0, 1.0, 0.0, 0.0, 1.0, 0.0, 0.0, 1.0, 0.0, 0.0, 1.0, 0.0, 0.0, 1.0, 0.0, 0.0, 1.0, 0.0, 0.0, 0.0, 0.795, 0.6067, 0.0, 0.795, 0.6067, 0.0, 0.795, 0.6067, 0.0, 0.795, 0.6067, 0.0, 0.795, 0.6067, 0.0, 0.795, 0.6067, 0.0, 0.5464, -0.8375, 0.0, 0.5464, -0.8375, 0.0, 0.5464, -0.8375, 0.0, 0.5464, -0.8375, 0.0, 0.5464, -0.8375, 0.0, 0.5464, -0.8375, 0.9614, 0.0, 0.2752, 0.9614, 0.0, 0.2752, 0.9614, 0.0, 0.2752, 0.9614, 0.0, 0.2752, 0.9614, 0.0, 0.2752, 0.9614, 0.0, 0.2752, -0.2752, 0.0, -0.9614, -0.2752, 0.0, -0.9614, -0.2752, 0.0, -0.9614, -0.2752, 0.0, -0.9614, -0.2752, 0.0, -0.9614, -0.2752, 0.0, -0.9614, 0.0, 0.0, -1.0, 0.0, 0.0, -1.0, 0.0, 0.0, -1.0, 0.0, 0.0, -1.0, 0.0, 0.0, -1.0, 0.0, 0.0, -1.0, 0.0, 0.0, -1.0, 0.0, 0.0, -1.0, 0.0, 0.0, -1.0, 0.0, 0.0, -1.0, 0.0, 0.0, -1.0, 0.0, 0.0, -1.0, 0.2195, 0.0, -0.9756, 0.2195, 0.0, -0.9756, 0.2195, 0.0, -0.9756, 0.2195, 0.0, -0.9756, 0.2195, 0.0, -0.9756, 0.2195, 0.0, -0.9756, 1.0, 0.0, 0.0, 1.0, 0.0, 0.0, 1.0, 0.0, 0.0, 1.0, 0.0, 0.0, 1.0, 0.0, 0.0, 1.0, 0.0, 0.0, 0.3869, 0.0, 0.9221, 0.3869, 0.0, 0.9221, 0.3869, 0.0, 0.9221, 0.3869, 0.0, 0.9221, 0.3869, 0.0, 0.9221, 0.3869, 0.0, 0.9221, 0.6867, 0.7269, 0.0, 0.6867, 0.7269, 0.0, 0.6867, 0.7269, 0.0, 0.6867, 0.7269, 0.0, 0.6867, 0.7269, 0.0, 0.6867, 0.7269, 0.0, 0.461, 0.8874, 0.0, 0.461, 0.8874, 0.0, 0.461, 0.8874, 0.0, 0.461, 0.8874, 0.0, 0.461, 0.8874, 0.0, 0.461, 0.8874, 0.0, 0.0, 0.0, 1.0, 0.0, 0.0, 1.0, 0.0, 0.0, 1.0, 0.0, 0.0, 1.0, 0.0, 0.0, 1.0, 0.0, 0.0, 1.0, -0.3088, -0.9511, 0.0, -0.3088, -0.9511, 0.0, -0.3088, -0.9511, 0.0, -0.3088, -0.9511, 0.0, -0.3088, -0.9511, 0.0, -0.3088, -0.9511, 0.0, -0.5653, -0.8249, 0.0, -0.5653, -0.8249, 0.0, -0.5653, -0.8249, 0.0, -0.5653, -0.8249, 0.0, -0.5653, -0.8249, 0.0, -0.5653, -0.8249, 0.0, 1.0, 0.0, 0.0, 1.0, 0.0, 0.0, 1.0, 0.0, 0.0, 1.0, 0.0, 0.0, 1.0, 0.0, 0.0, 1.0, 0.0, 0.0, 1.0, 0.0, 0.0, 1.0, 0.0, 0.0, 1.0, 0.0, 0.0, 1.0, 0.0, 0.0, 1.0, 0.0, 0.0, 1.0, 0.0, 0.0, 0.9221, 0.0, -0.3869, 0.9221, 0.0, -0.3869, 0.9221, 0.0, -0.3869, 0.9221, 0.0, -0.3869, 0.9221, 0.0, -0.3869, 0.9221, 0.0, -0.3869, 0.0, 0.0, -1.0, 0.0, 0.0, -1.0, 0.0, 0.0, -1.0, 0.0, 0.0, -1.0, 0.0, 0.0, -1.0, 0.0, 0.0, -1.0, 0.0, -0.8249, 0.5653, 0.0, -0.8249, 0.5653, 0.0, -0.8249, 0.5653, 0.0, -0.8249, 0.5653, 0.0, -0.8249, 0.5653, 0.0, -0.8249, 0.5653, 0.0, -0.9511, 0.3088, 0.0, -0.9511, 0.3088, 0.0, -0.9511, 0.3088, 0.0, -0.9511, 0.3088, 0.0, -0.9511, 0.3088, 0.0, -0.9511, 0.3088, 0.0, -1.0, 0.0, 0.0, -1.0, 0.0, 0.0, -1.0, 0.0, 0.0, -1.0, 0.0, 0.0, -1.0, 0.0, 0.0, -1.0, 0.0, -1.0, 0.0, 0.0, -1.0, 0.0, 0.0, -1.0, 0.0, 0.0, -1.0, 0.0, 0.0, -1.0, 0.0, 0.0, -1.0, 0.0, 0.0, 0.0, 1.0, 0.0, 0.0, 1.0, 0.0, 0.0, 1.0, 0.0, 0.0, 1.0, 0.0, 0.0, 1.0, 0.0, 0.0, 1.0, 0.0, 0.0, 0.8874, -0.461, 0.0, 0.8874, -0.461, 0.0, 0.8874, -0.461, 0.0, 0.8874, -0.461, 0.0, 0.8874, -0.461, 0.0, 0.8874, -0.461, 0.0, 0.7269, -0.6867, 0.0, 0.7269, -0.6867, 0.0, 0.7269, -0.6867, 0.0, 0.7269, -0.6867, 0.0, 0.7269, -0.6867, 0.0, 0.7269, -0.6867, -0.9756, 0.0, -0.2195, -0.9756, 0.0, -0.2195, -0.9756, 0.0, -0.2195, -0.9756, 0.0, -0.2195, -0.9756, 0.0, -0.2195, -0.9756, 0.0, -0.2195, -1.0, 0.0, 0.0, -1.0, 0.0, 0.0, -1.0, 0.0, 0.0, -1.0, 0.0, 0.0, -1.0, 0.0, 0.0, -1.0, 0.0, 0.0, 0.0, -1.0, -1.327e-07, 0.0, -1.0, -1.276e-06, 0.0, -1.0, -1.355e-06, 0.0, -1.0, -1.355e-06, 0.0, -1.0, -1.276e-06, 0.0, -1.0, 0.0, 0.0, -1.0, 0.0, 0.0, -1.0, -1.355e-06, 0.0, -1.0, 0.0, 0.0, -1.0, -1.355e-06, 0.0, -1.0, 0.0, 0.0, -1.0, -1.327e-07])] * 3)])

# ---- objects
ob_light = bpy.data.objects.new('Light', light_light)
ob_camera = bpy.data.objects.new('Camera', cam_camera)
ob_naturepack_061 = bpy.data.objects.new('naturePack_061', me_naturepack_061)

# ---- transforms, parenting, visibility, modifiers, constraints
ob_light.location = (4.076, 1.005, 5.904)
ob_light.rotation_euler = (0.6503, 0.05522, 1.866)
ob_light.lock_rotations_4d = False
ob_light.empty_display_type = 'ARROWS'
ob_light.color = (0.0, 0.0, 0.0, 0.0)
ob_light.lineart.crease_threshold = 0.0
ob_camera.location = (7.359, -6.926, 4.958)
ob_camera.rotation_euler = (1.109, 0.0, 0.8149)
ob_camera.lock_rotations_4d = False
ob_camera.empty_display_type = 'ARROWS'
ob_camera.color = (0.0, 0.0, 0.0, 0.0)
ob_camera.display_type = 'WIRE'
ob_camera.lineart.crease_threshold = 0.0
ob_naturepack_061.location = (-1.584, -1.584, 0.0)
ob_naturepack_061.rotation_euler = (1.571, -0.0, 0.0)
ob_naturepack_061.lineart.crease_threshold = 0.0
_m = ob_naturepack_061.modifiers.new('Decimate', 'DECIMATE')
_m.ratio = 0.4
_m.use_collapse_triangulate = True
_m.symmetry_axis = 'Y'
_m.vertex_group_factor = 0.1

# ---- collection membership
col_collection.objects.link(ob_light)
col_collection.objects.link(ob_camera)
col_collection.objects.link(ob_naturepack_061)

# ---- scene / render settings (as saved in the file)
scene.camera = ob_camera
scene.frame_start = 1; scene.frame_end = 250; scene.frame_set(1)
scene.render.engine = 'BLENDER_EEVEE_NEXT'
scene.cycles.use_denoising = False
scene.cycles.samples = 128
scene.cycles.sampling_pattern = 'TABULATED_SOBOL'
scene.cycles.use_adaptive_sampling = False
scene.cycles.use_light_tree = False
scene.view_settings.view_transform = 'Filmic'
bpy.context.view_layer.update()
